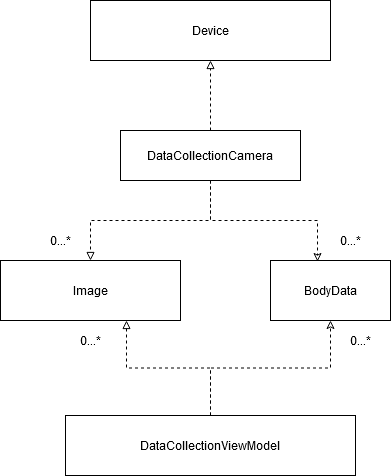

The diagram above was exported from draw.io. Its source (the exported page's mxGraphModel, read from the mxfile embedded in the PNG):
<mxGraphModel dx="1422" dy="911" grid="1" gridSize="10" guides="1" tooltips="1" connect="1" arrows="1" fold="1" page="1" pageScale="1" pageWidth="827" pageHeight="1169" math="0" shadow="0">
  <root>
    <mxCell id="WIyWlLk6GJQsqaUBKTNV-0" />
    <mxCell id="WIyWlLk6GJQsqaUBKTNV-1" parent="WIyWlLk6GJQsqaUBKTNV-0" />
    <mxCell id="uYI2tNbJujzQuohiFcNQ-9" style="edgeStyle=orthogonalEdgeStyle;rounded=0;orthogonalLoop=1;jettySize=auto;html=1;dashed=1;endArrow=block;endFill=0;" edge="1" parent="WIyWlLk6GJQsqaUBKTNV-1" source="uYI2tNbJujzQuohiFcNQ-0" target="uYI2tNbJujzQuohiFcNQ-6">
      <mxGeometry relative="1" as="geometry" />
    </mxCell>
    <mxCell id="uYI2tNbJujzQuohiFcNQ-10" style="edgeStyle=orthogonalEdgeStyle;rounded=0;orthogonalLoop=1;jettySize=auto;html=1;dashed=1;endArrow=block;endFill=0;" edge="1" parent="WIyWlLk6GJQsqaUBKTNV-1" source="uYI2tNbJujzQuohiFcNQ-0" target="uYI2tNbJujzQuohiFcNQ-4">
      <mxGeometry relative="1" as="geometry" />
    </mxCell>
    <mxCell id="uYI2tNbJujzQuohiFcNQ-11" style="edgeStyle=orthogonalEdgeStyle;rounded=0;orthogonalLoop=1;jettySize=auto;html=1;entryX=0.392;entryY=0.017;entryDx=0;entryDy=0;entryPerimeter=0;dashed=1;endArrow=classic;endFill=0;" edge="1" parent="WIyWlLk6GJQsqaUBKTNV-1" source="uYI2tNbJujzQuohiFcNQ-0" target="uYI2tNbJujzQuohiFcNQ-5">
      <mxGeometry relative="1" as="geometry" />
    </mxCell>
    <mxCell id="uYI2tNbJujzQuohiFcNQ-0" value="DataCollectionCamera" style="rounded=0;whiteSpace=wrap;html=1;" vertex="1" parent="WIyWlLk6GJQsqaUBKTNV-1">
      <mxGeometry x="310" y="300" width="180" height="50" as="geometry" />
    </mxCell>
    <mxCell id="uYI2tNbJujzQuohiFcNQ-4" value="Image" style="rounded=0;whiteSpace=wrap;html=1;" vertex="1" parent="WIyWlLk6GJQsqaUBKTNV-1">
      <mxGeometry x="190" y="430" width="180" height="60" as="geometry" />
    </mxCell>
    <mxCell id="uYI2tNbJujzQuohiFcNQ-5" value="BodyData" style="rounded=0;whiteSpace=wrap;html=1;" vertex="1" parent="WIyWlLk6GJQsqaUBKTNV-1">
      <mxGeometry x="460" y="430" width="120" height="60" as="geometry" />
    </mxCell>
    <mxCell id="uYI2tNbJujzQuohiFcNQ-6" value="Device" style="rounded=0;whiteSpace=wrap;html=1;" vertex="1" parent="WIyWlLk6GJQsqaUBKTNV-1">
      <mxGeometry x="280" y="170" width="240" height="60" as="geometry" />
    </mxCell>
    <mxCell id="uYI2tNbJujzQuohiFcNQ-17" style="edgeStyle=orthogonalEdgeStyle;rounded=0;orthogonalLoop=1;jettySize=auto;html=1;entryX=0.7;entryY=1;entryDx=0;entryDy=0;entryPerimeter=0;dashed=1;endArrow=block;endFill=0;" edge="1" parent="WIyWlLk6GJQsqaUBKTNV-1" source="uYI2tNbJujzQuohiFcNQ-12" target="uYI2tNbJujzQuohiFcNQ-4">
      <mxGeometry relative="1" as="geometry" />
    </mxCell>
    <mxCell id="uYI2tNbJujzQuohiFcNQ-18" style="edgeStyle=orthogonalEdgeStyle;rounded=0;orthogonalLoop=1;jettySize=auto;html=1;dashed=1;endArrow=classic;endFill=0;" edge="1" parent="WIyWlLk6GJQsqaUBKTNV-1" source="uYI2tNbJujzQuohiFcNQ-12" target="uYI2tNbJujzQuohiFcNQ-5">
      <mxGeometry relative="1" as="geometry" />
    </mxCell>
    <mxCell id="uYI2tNbJujzQuohiFcNQ-12" value="DataCollectionViewModel" style="rounded=0;whiteSpace=wrap;html=1;" vertex="1" parent="WIyWlLk6GJQsqaUBKTNV-1">
      <mxGeometry x="255" y="585" width="290" height="60" as="geometry" />
    </mxCell>
    <mxCell id="uYI2tNbJujzQuohiFcNQ-22" value="0...*" style="text;html=1;strokeColor=none;fillColor=none;align=center;verticalAlign=middle;whiteSpace=wrap;rounded=0;" vertex="1" parent="WIyWlLk6GJQsqaUBKTNV-1">
      <mxGeometry x="230" y="400" width="40" height="20" as="geometry" />
    </mxCell>
    <mxCell id="uYI2tNbJujzQuohiFcNQ-24" value="0...*" style="text;html=1;strokeColor=none;fillColor=none;align=center;verticalAlign=middle;whiteSpace=wrap;rounded=0;" vertex="1" parent="WIyWlLk6GJQsqaUBKTNV-1">
      <mxGeometry x="520" y="400" width="40" height="20" as="geometry" />
    </mxCell>
    <mxCell id="uYI2tNbJujzQuohiFcNQ-27" value="0...*" style="text;html=1;strokeColor=none;fillColor=none;align=center;verticalAlign=middle;whiteSpace=wrap;rounded=0;" vertex="1" parent="WIyWlLk6GJQsqaUBKTNV-1">
      <mxGeometry x="530" y="500" width="40" height="20" as="geometry" />
    </mxCell>
    <mxCell id="uYI2tNbJujzQuohiFcNQ-28" value="0...*" style="text;html=1;strokeColor=none;fillColor=none;align=center;verticalAlign=middle;whiteSpace=wrap;rounded=0;" vertex="1" parent="WIyWlLk6GJQsqaUBKTNV-1">
      <mxGeometry x="260" y="500" width="40" height="20" as="geometry" />
    </mxCell>
  </root>
</mxGraphModel>